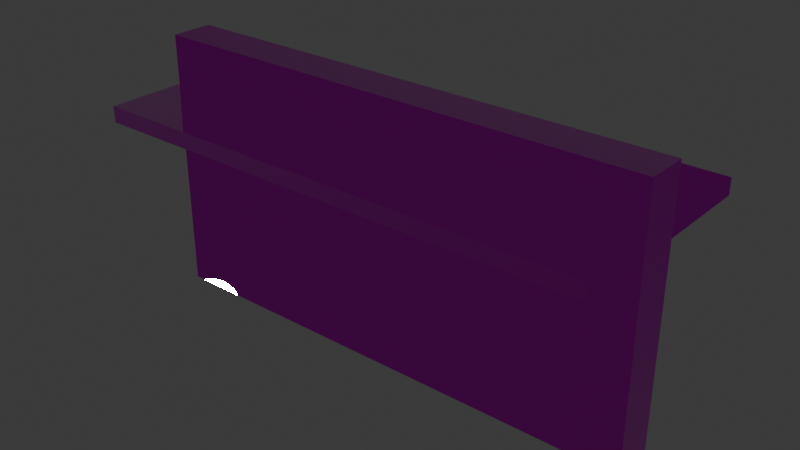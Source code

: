 # Source: Table_Material_.blend  (saved by Blender 5.1.30; exported with 4.5.12 LTS)
import bpy
from mathutils import Matrix  # noqa: F401  (used for matrix-valued properties, if any)

bpy.ops.wm.read_factory_settings(use_empty=True)
scene = bpy.context.scene
scene.name = 'Scene'

# ---- collections
col_table = bpy.data.collections.new('Table'); scene.collection.children.link(col_table)

# ---- images (referenced by path relative to the original .blend; pixels are not part of the script)
import os
ASSET_DIR = os.environ.get("B2B_ASSET_DIR", "")  # directory of the original .blend (textures are referenced by path, not embedded)
HERE = os.path.dirname(os.path.abspath(__file__))  # packed textures are extracted next to this script under _unpacked/

def load_image(name, relpath, width, height, colorspace="sRGB"):
    """Load a texture the original file referenced (path relative to the .blend, or extracted next to this script)."""
    p = next((c for c in (os.path.join(HERE, relpath), os.path.join(ASSET_DIR, relpath)) if relpath and os.path.exists(c)), "")
    if p:
        img = bpy.data.images.load(p, check_existing=True)
        img.name = name
    else:  # same state as the original file: an image datablock whose file is absent (Cycles renders it pink)
        img = bpy.data.images.new(name, width, height)
        img.source = "FILE"
        img.filepath = "//" + (relpath or name)
    img.colorspace_settings.name = colorspace
    return img
img_table_table_basecolor_png = load_image('Table_Table_BaseColor.png', 'Table_Table_BaseColor.png', 1024, 1024, 'sRGB')
img_table_table_normal_png = load_image('Table_Table_Normal.png', 'Table_Table_Normal.png', 1024, 1024, 'sRGB')
img_table_table_occlusionroughnessmetallic_png = load_image('Table_Table_OcclusionRoughnessMetallic.png', 'Table_Table_OcclusionRoughnessMetallic.png', 1024, 1024, 'sRGB')

# ---- materials (node trees are filled in below, after node groups)
mat_table = bpy.data.materials.new('Table')

# ---- material node trees
mat_table.use_nodes = True; mat_table.node_tree.nodes.clear()
_N = mat_table.node_tree.nodes; _L = mat_table.node_tree.links
n0 = _N.new('ShaderNodeBsdfPrincipled'); n0.name = 'Principled BSDF'; n0.location = (-200, 100)
n1 = _N.new('ShaderNodeOutputMaterial'); n1.name = 'Material Output'; n1.location = (200, 100)
n2 = _N.new('ShaderNodeTexImage'); n2.name = 'Image Texture'; n2.location = (-1058, 327)
n2.image = img_table_table_basecolor_png
n3 = _N.new('ShaderNodeTexImage'); n3.name = 'Image Texture.001'; n3.location = (-1052, -342)
n3.image = img_table_table_normal_png
n4 = _N.new('ShaderNodeNormalMap'); n4.name = 'Normal Map'; n4.location = (-629, -320)
n5 = _N.new('ShaderNodeTexImage'); n5.name = 'Image Texture.002'; n5.location = (-1051, 5)
n5.image = img_table_table_occlusionroughnessmetallic_png
n6 = _N.new('ShaderNodeSeparateColor'); n6.name = 'Separate Color'; n6.location = (-771, -4)
n7 = _N.new('ShaderNodeMix'); n7.name = 'Mix'; n7.location = (-676, 293)
n7.data_type = 'RGBA'
n7.blend_type = 'MULTIPLY'
n7.inputs[0].default_value = 0.9
n8 = _N.new('ShaderNodeMath'); n8.name = 'Math'; n8.location = (-531, 65)
n8.operation = 'MULTIPLY'
n8.inputs[1].default_value = 3.0
n9 = _N.new('ShaderNodeMath'); n9.name = 'Math.001'; n9.location = (-573, -108)
n9.operation = 'MULTIPLY'
n9.inputs[1].default_value = 1.0
_L.new(n0.outputs[0], n1.inputs[0])
_L.new(n3.outputs[0], n4.inputs[1])
_L.new(n5.outputs[0], n6.inputs[0])
_L.new(n2.outputs[0], n7.inputs[6])
_L.new(n6.outputs[0], n7.inputs[7])
_L.new(n6.outputs[1], n8.inputs[0])
_L.new(n6.outputs[2], n9.inputs[0])
_L.new(n7.outputs[2], n0.inputs[0])
_L.new(n8.outputs[0], n0.inputs[2])
_L.new(n9.outputs[0], n0.inputs[1])
_L.new(n4.outputs[0], n0.inputs[5])
n1.is_active_output = True

# ---- world
world_world = bpy.data.worlds.new('World'); scene.world = world_world
world_world.use_nodes = True; world_world.node_tree.nodes.clear()
_N = world_world.node_tree.nodes; _L = world_world.node_tree.links
n0 = _N.new('ShaderNodeOutputWorld'); n0.name = 'World Output'; n0.location = (200, 100)
n1 = _N.new('ShaderNodeBackground'); n1.name = 'Background'; n1.location = (-200, 100)
n1.inputs[0].default_value = (0.05088, 0.05088, 0.05088, 1.0)
_L.new(n1.outputs[0], n0.inputs[0])
n0.is_active_output = True
world_world.color = (0.05088, 0.05088, 0.05088)
world_world.sun_shadow_jitter_overblur = 0.0

# ---- meshes
me_cube = bpy.data.meshes.new('Cube')
me_cube.from_pydata([(-0.8268, 0.06816, 0.65), (-0.8268, 0.06816, 0.702), (-0.8268, 0.3862, 0.65), (-0.8268, 0.3862, 0.702), (0.8268, 0.06816, 0.65), (0.8268, 0.06816, 0.702), (0.8268, 0.3862, 0.65), (0.8268, 0.3862, 0.702), (-0.8268, -0.3251, 0.65), (-0.8268, -0.3251, 0.702), (0.8268, -0.3251, 0.702), (0.8268, -0.3251, 0.65), (-0.8268, -0.06816, 0.65), (-0.8268, -0.06816, 0.702), (0.8268, -0.06816, 0.65), (0.8268, -0.06816, 0.702), (0.8268, 0.06816, 0.8626), (-0.8268, 0.06816, 0.8626), (-0.8268, -0.06816, 0.8626), (0.8268, -0.06816, 0.8626), (-0.8268, 0.06816, 0.0), (0.8268, 0.06816, 0.0), (-0.8268, -0.06816, 0.0), (0.8268, -0.06816, 0.0)], [], [(0, 1, 3, 2), (2, 3, 7, 6), (6, 7, 5, 4), (13, 12, 8, 9), (2, 6, 4, 0), (7, 3, 1, 5), (11, 10, 9, 8), (12, 14, 11, 8), (15, 13, 9, 10), (14, 15, 10, 11), (4, 5, 15, 14), (13, 15, 19, 18), (0, 4, 21, 20), (1, 0, 12, 13), (16, 17, 18, 19), (15, 5, 16, 19), (1, 13, 18, 17), (5, 1, 17, 16), (20, 21, 23, 22), (14, 12, 22, 23), (4, 14, 23, 21), (12, 0, 20, 22)])
_uv = me_cube.uv_layers.new(name='UVMap')
_uv.uv.foreach_set('vector', [0.2738, 0.8747, 0.2738, 0.8586, 0.3722, 0.8586, 0.3722, 0.8747, 0.3722, 0.8747, 0.3722, 0.8586, 0.8833, 0.8586, 0.8833, 0.8747, 0.8833, 0.8747, 0.8833, 0.8586, 0.9816, 0.8586, 0.9816, 0.8747, 0.7043, 0.6219, 0.7043, 0.638, 0.6249, 0.638, 0.6249, 0.6219, 0.3722, 0.8747, 0.8833, 0.8747, 0.8833, 0.973, 0.3722, 0.973, 0.8833, 0.8586, 0.3722, 0.8586, 0.3722, 0.7603, 0.8833, 0.7603, 0.1138, 0.638, 0.1138, 0.6219, 0.6249, 0.6219, 0.6249, 0.638, 0.6249, 0.7174, 0.1138, 0.7174, 0.1138, 0.638, 0.6249, 0.638, 0.1138, 0.5425, 0.6249, 0.5425, 0.6249, 0.6219, 0.1138, 0.6219, 0.03438, 0.638, 0.03438, 0.6219, 0.1138, 0.6219, 0.1138, 0.638, 0.7554, 0.715, 0.7393, 0.715, 0.7393, 0.6729, 0.7554, 0.6729, 0.7445, 0.5736, 0.7445, 0.06243, 0.7941, 0.06243, 0.7941, 0.5736, 0.1474, 0.5268, 0.1474, 0.01568, 0.3483, 0.01568, 0.3483, 0.5268, 0.1053, 0.7725, 0.1214, 0.7725, 0.1214, 0.8147, 0.1053, 0.8147, 0.8362, 0.06243, 0.8362, 0.5736, 0.7941, 0.5736, 0.7941, 0.06243, 0.7393, 0.6729, 0.7393, 0.715, 0.6897, 0.715, 0.6897, 0.6729, 0.1053, 0.7725, 0.1053, 0.8147, 0.05568, 0.8147, 0.05568, 0.7725, 0.8859, 0.06243, 0.8859, 0.5736, 0.8362, 0.5736, 0.8362, 0.06243, 0.3483, 0.5268, 0.3483, 0.01568, 0.3904, 0.01568, 0.3904, 0.5268, 0.5913, 0.01568, 0.5913, 0.5268, 0.3904, 0.5268, 0.3904, 0.01568, 0.7554, 0.715, 0.7554, 0.6729, 0.9563, 0.6729, 0.9563, 0.715, 0.1214, 0.8147, 0.1214, 0.7725, 0.3223, 0.7725, 0.3223, 0.8147])
me_cube.materials.append(mat_table)
me_cube.update()

# ---- objects
ob_table = bpy.data.objects.new('Table', me_cube)

# ---- transforms, parenting, visibility, modifiers, constraints
ob_table.location = (0.0, 0.0, 0.0)

# ---- collection membership
col_table.objects.link(ob_table)

# ---- scene / render settings (as saved in the file)
scene.frame_start = 1; scene.frame_end = 250; scene.frame_set(1)
scene.render.engine = 'BLENDER_EEVEE_NEXT'
scene.render.bake_bias = 0.0
scene.render.bake_samples = 0
scene.cycles.sampling_pattern = 'TABULATED_SOBOL'
scene.eevee.use_volume_custom_range = False
bpy.context.view_layer.update()

# ---- added for rendering (the .blend has no active camera and no usable light): camera, sun
cam_auto = bpy.data.cameras.new('AutoCamera')
cam_auto.lens = 50.0
cam_auto.sensor_width = 36.0
cam_auto.clip_end = 1000.0
ob_auto_camera = bpy.data.objects.new('AutoCamera', cam_auto)
scene.collection.objects.link(ob_auto_camera)
ob_auto_camera.location = (1.84685, -2.18564, 1.90879)
ob_auto_camera.rotation_euler = (1.09748, -7.21219e-08, 0.694738)
scene.camera = ob_auto_camera
light_auto_sun = bpy.data.lights.new('AutoSun', 'SUN')
light_auto_sun.energy = 3.0
light_auto_sun.angle = 0.0523599
ob_auto_sun = bpy.data.objects.new('AutoSun', light_auto_sun)
scene.collection.objects.link(ob_auto_sun)
ob_auto_sun.rotation_euler = (0.872665, 0.174533, 0.523599)
bpy.context.view_layer.update()
